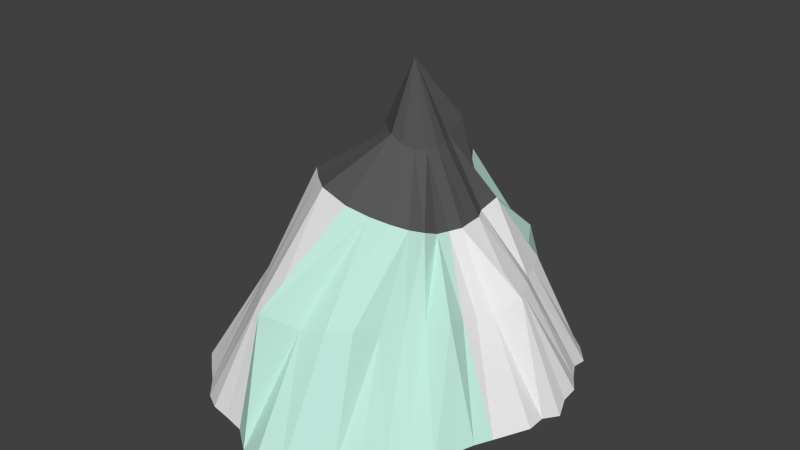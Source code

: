 # Source: ICEFLATING_ISLAND.blend  (saved by Blender 2.76.0; exported with 4.5.12 LTS)
import bpy
from mathutils import Matrix  # noqa: F401  (used for matrix-valued properties, if any)

bpy.ops.wm.read_factory_settings(use_empty=True)
scene = bpy.context.scene
scene.name = 'Scene'

# ---- collections
col_collection_1 = bpy.data.collections.new('Collection 1'); scene.collection.children.link(col_collection_1)

# ---- materials (node trees are filled in below, after node groups)
mat_snow = bpy.data.materials.new('SNOW')
mat_snow.alpha_threshold = 0.0
mat_snow.use_transparent_shadow = False
mat_snow.diffuse_color = (0.528, 0.8, 0.7094, 1.0)
mat_snow.roughness = 0.5
mat_snow.specular_intensity = 0.381
mat_rocks = bpy.data.materials.new('ROCKS')
mat_rocks.alpha_threshold = 0.0
mat_rocks.use_transparent_shadow = False
mat_rocks.diffuse_color = (0.0985, 0.0985, 0.0985, 1.0)
mat_rocks.roughness = 0.5
mat_rocks.specular_intensity = 0.0
mat_ice = bpy.data.materials.new('ICE')
mat_ice.alpha_threshold = 0.0
mat_ice.use_transparent_shadow = False
mat_ice.roughness = 0.5

# ---- material node trees

# ---- world
world_world = bpy.data.worlds.new('World'); scene.world = world_world
world_world.color = (0.05088, 0.05088, 0.05088)
world_world.use_sun_shadow = False
world_world.sun_shadow_jitter_overblur = 0.0
world_world.cycles.sampling_method = 'MANUAL'
world_world.cycles.sample_map_resolution = 256

# ---- meshes
me_cone_001 = bpy.data.meshes.new('Cone.001')
me_cone_001.from_pydata([(0.01089, 0.04372, -1.059), (0.01059, 0.8736, -0.9797), (0.3524, 0.7488, -0.9506), (0.6029, 0.5147, -0.9264), (0.759, 0.2135, -0.9241), (0.7654, -0.1281, -0.925), (0.621, -0.4404, -0.9286), (0.3765, -0.7319, -0.9598), (0.0736, -0.03063, 0.4656), (0.005449, -0.9548, -1.022), (-0.3867, -0.7924, -0.9823), (-0.6924, -0.5359, -0.9751), (-0.761, -0.1388, -0.9368), (-0.7768, 0.2281, -0.9552), (-0.5962, 0.538, -0.9437), (-0.3632, 0.8089, -0.9823), (0.2631, 0.5612, -0.9367), (0.1803, 0.389, -0.9358), (0.1006, 0.2203, -0.9892), (0.01178, 0.2397, -0.9687), (0.01372, 0.4304, -0.9433), (0.01304, 0.6265, -0.9464), (0.1114, 0.8894, -1.013), (0.1961, 0.8382, -0.9899), (0.271, 0.7806, -0.9607), (0.448, 0.3909, -0.9273), (0.3098, 0.2799, -0.9488), (0.1685, 0.1666, -0.9824), (0.4223, 0.691, -0.9475), (0.4831, 0.6304, -0.9391), (0.5375, 0.5668, -0.9275), (0.5519, 0.1716, -0.9122), (0.379, 0.131, -0.9213), (0.2015, 0.08794, -0.9414), (0.6633, 0.4494, -0.9413), (0.6686, 0.3619, -0.9213), (0.7092, 0.2882, -0.9221), (0.5513, -0.07125, -0.9714), (0.3791, -0.03389, -0.9222), (0.2015, 0.00237, -0.9414), (0.7652, 0.1282, -0.925), (0.7977, 0.04277, -0.9439), (0.765, -0.04257, -0.925), (0.4477, -0.2918, -0.9141), (0.3126, -0.1833, -0.9824), (0.1644, -0.07473, -0.9414), (0.7283, -0.2051, -0.925), (0.6912, -0.282, -0.925), (0.6537, -0.3586, -0.9249), (0.2696, -0.4898, -0.9403), (0.1803, -0.2968, -0.9358), (0.09786, -0.1307, -0.9526), (0.6, -0.5401, -0.9673), (0.4932, -0.5604, -0.9376), (0.435, -0.6388, -0.9474), (0.1087, -0.07118, 0.0953), (0.2104, -0.2294, -0.1685), (0.269, -0.477, -0.5092), (0.00905, -0.5857, -0.9742), (0.01135, -0.3513, -0.955), (0.01635, -0.1548, -1.028), (0.2909, -0.7803, -0.9686), (0.211, -0.8528, -0.9941), (0.1234, -0.9184, -1.025), (-0.2628, -0.5261, -1.012), (-0.1621, -0.3161, -0.9598), (-0.07811, -0.1338, -1.058), (-0.1022, -0.894, -1.007), (-0.1898, -0.832, -0.9815), (-0.2874, -0.8104, -0.9816), (-0.4607, -0.3386, -0.9512), (-0.2876, -0.1954, -0.9426), (-0.1422, -0.07677, -0.9718), (-0.4756, -0.7408, -0.9947), (-0.5424, -0.6655, -0.9817), (-0.6188, -0.6016, -0.9792), (-0.5258, -0.0765, -0.9203), (-0.3461, -0.03495, -0.9246), (-0.1741, 0.002087, -0.9425), (-0.7176, -0.4332, -0.9658), (-0.8106, -0.3279, -1.001), (-0.7397, -0.2269, -0.9436), (-0.5124, 0.1715, -0.9322), (-0.3495, 0.1324, -1.004), (-0.1743, 0.08819, -0.9496), (-0.7303, -0.04165, -0.9275), (-0.7098, 0.04737, -0.9221), (-0.7692, 0.1309, -0.9595), (-0.4069, 0.3904, -0.9448), (-0.2716, 0.2795, -0.9213), (-0.1363, 0.165, -0.9414), (-0.6685, 0.2876, -0.9213), (-0.6327, 0.3619, -0.9213), (-0.649, 0.4612, -0.9546), (-0.2219, 0.5477, -0.9195), (-0.1467, 0.3843, -0.9477), (-0.06985, 0.2186, -0.943), (-0.4968, 0.5618, -0.9213), (-0.4506, 0.6342, -0.9376), (-0.4092, 0.7052, -0.9562), (-0.2326, 0.7507, -0.9358), (-0.1722, 0.8121, -0.9659), (-0.1119, 0.9096, -1.012), (0.01518, 0.6451, -0.5206), (0.029, 0.4377, -0.08755), (0.06084, 0.1738, 0.1833), (0.1508, 0.1811, 0.1757), (0.1545, 0.3157, -0.1872), (0.27, 0.5588, -0.5209), (0.1473, 0.09542, 0.1226), (0.286, 0.2632, -0.1815), (0.4208, 0.3678, -0.5209), (0.1682, 0.05211, 0.1103), (0.2922, 0.1286, -0.2209), (0.503, 0.166, -0.5221), (0.1677, 0.004362, 0.09897), (0.293, 0.01233, -0.2261), (0.5011, -0.04908, -0.5192), (0.1464, -0.03859, 0.09118), (0.2491, -0.09578, -0.2253), (0.46, -0.2733, -0.4747), (0.05935, -0.08957, 0.1151), (0.07636, -0.3141, -0.1196), (0.009822, -0.6539, -0.5091), (0.00265, -0.08911, 0.1413), (-0.1523, -0.3336, -0.05205), (-0.2887, -0.5925, -0.5238), (-0.04297, -0.05426, 0.1358), (-0.3353, -0.1759, -0.07066), (-0.4694, -0.3564, -0.5174), (-0.09603, -0.01019, 0.1486), (-0.2639, 0.003328, -0.1909), (-0.4768, -0.06189, -0.5302), (-0.1017, 0.06224, 0.1598), (-0.3404, 0.1621, -0.1512), (-0.4488, 0.1681, -0.533), (-0.08639, 0.1495, 0.1854), (-0.2228, 0.2768, -0.171), (-0.354, 0.3649, -0.533), (-0.01762, 0.1784, 0.1846), (-0.09389, 0.3276, -0.1794), (-0.2198, 0.5454, -0.5097), (-0.08733, 0.633, -0.5003), (-0.1638, 0.6052, -0.4936), (-0.03375, 0.3435, -0.1642), (-0.2825, 0.4945, -0.502), (-0.3108, 0.4262, -0.5203), (-0.1514, 0.2988, -0.1821), (-0.4399, 0.3256, -0.4958), (-0.4801, 0.2641, -0.4902), (-0.2199, 0.1944, -0.2011), (-0.4693, 0.09627, -0.5201), (-0.5507, 0.03786, -0.4728), (-0.3339, 0.07739, -0.1582), (-0.4707, -0.1463, -0.5267), (-0.4938, -0.2437, -0.5067), (-0.2833, -0.07201, -0.1512), (-0.4183, -0.4374, -0.5174), (-0.3565, -0.5149, -0.5208), (-0.2569, -0.2481, -0.06808), (-0.1917, -0.6176, -0.524), (-0.1081, -0.7581, -0.426), (-0.003546, -0.36, -0.07752), (0.1225, -0.6308, -0.4796), (0.2178, -0.5744, -0.4724), (0.1447, -0.2634, -0.1525), (0.3184, -0.3841, -0.5113), (0.364, -0.3076, -0.513), (0.2431, -0.1693, -0.1933), (0.4539, -0.1838, -0.503), (0.4688, -0.113, -0.5172), (0.2641, -0.03784, -0.2306), (0.5962, 0.02228, -0.454), (0.5142, 0.09392, -0.5117), (0.2902, 0.07026, -0.2245), (0.482, 0.2356, -0.5162), (0.4415, 0.2961, -0.5237), (0.2672, 0.1808, -0.2164), (0.3947, 0.4406, -0.5033), (0.3209, 0.4834, -0.5228), (0.1987, 0.2729, -0.2038), (0.2161, 0.6495, -0.4875), (0.1131, 0.6848, -0.4974), (0.0954, 0.3391, -0.1671), (-0.06943, 0.5979, -0.9532), (-0.06649, 0.4065, -0.933), (-0.1456, 0.5722, -0.9271), (-0.2819, 0.4927, -0.9141), (-0.2072, 0.3309, -0.9213), (-0.3437, 0.4409, -0.9122), (-0.4423, 0.3175, -0.9407), (-0.3089, 0.206, -0.9413), (-0.4773, 0.2445, -0.9224), (-0.5127, 0.09166, -1.016), (-0.347, 0.04949, -0.9666), (-0.5149, 0.01399, -1.017), (-0.5092, -0.1621, -0.93), (-0.317, -0.1136, -0.933), (-0.4862, -0.2489, -0.9404), (-0.398, -0.402, -0.9607), (-0.2265, -0.2556, -0.9522), (-0.3321, -0.4658, -0.9659), (-0.1726, -0.5487, -0.9698), (-0.07582, -0.3366, -0.9779), (-0.08212, -0.5687, -0.9694), (0.09999, -0.5541, -0.9782), (0.09726, -0.3241, -0.9459), (0.1875, -0.523, -0.9668), (0.3295, -0.4095, -0.9503), (0.253, -0.2373, -1.01), (0.3868, -0.3472, -0.9192), (0.4817, -0.217, -0.9408), (0.3456, -0.1093, -0.9522), (0.5167, -0.1443, -0.9458), (0.5519, 0.009594, -0.9122), (0.379, 0.04854, -0.9213), (0.5519, 0.09058, -0.9122), (0.5168, 0.2445, -0.9122), (0.3433, 0.2052, -0.9213), (0.4817, 0.3175, -0.9122), (0.3868, 0.4451, -0.9192), (0.2445, 0.3331, -0.9275), (0.3257, 0.5017, -0.9271), (0.1813, 0.5874, -0.9456), (0.09726, 0.4129, -0.9459), (0.09691, 0.6139, -0.9542)], [], [(0, 19, 18), (0, 18, 27), (0, 27, 33), (0, 33, 39), (0, 39, 45), (0, 45, 51), (0, 51, 60), (0, 60, 66), (0, 66, 72), (0, 72, 78), (0, 78, 84), (0, 84, 90), (0, 90, 96), (0, 96, 19), (1, 103, 22), (2, 108, 28), (3, 111, 34), (4, 114, 40), (5, 117, 46), (6, 120, 52), (7, 57, 61), (9, 123, 67), (10, 126, 73), (11, 129, 79), (12, 132, 85), (13, 135, 91), (14, 138, 97), (15, 141, 100), (102, 103, 1), (101, 142, 102), (100, 143, 101), (102, 142, 103), (142, 104, 103), (101, 143, 142), (143, 144, 142), (142, 144, 104), (144, 105, 104), (100, 141, 143), (141, 140, 143), (143, 140, 144), (140, 139, 144), (144, 139, 105), (139, 8, 105), (99, 141, 15), (98, 145, 99), (97, 146, 98), (99, 145, 141), (145, 140, 141), (98, 146, 145), (146, 147, 145), (145, 147, 140), (147, 139, 140), (97, 138, 146), (138, 137, 146), (146, 137, 147), (137, 136, 147), (147, 136, 139), (136, 8, 139), (93, 138, 14), (92, 148, 93), (91, 149, 92), (93, 148, 138), (148, 137, 138), (92, 149, 148), (149, 150, 148), (148, 150, 137), (150, 136, 137), (91, 135, 149), (135, 134, 149), (149, 134, 150), (134, 133, 150), (150, 133, 136), (133, 8, 136), (87, 135, 13), (86, 151, 87), (85, 152, 86), (87, 151, 135), (151, 134, 135), (86, 152, 151), (152, 153, 151), (151, 153, 134), (153, 133, 134), (85, 132, 152), (132, 131, 152), (152, 131, 153), (131, 130, 153), (153, 130, 133), (130, 8, 133), (81, 132, 12), (80, 154, 81), (79, 155, 80), (81, 154, 132), (154, 131, 132), (80, 155, 154), (155, 156, 154), (154, 156, 131), (156, 130, 131), (79, 129, 155), (129, 128, 155), (155, 128, 156), (128, 127, 156), (156, 127, 130), (127, 8, 130), (75, 129, 11), (74, 157, 75), (73, 158, 74), (75, 157, 129), (157, 128, 129), (74, 158, 157), (158, 159, 157), (157, 159, 128), (159, 127, 128), (73, 126, 158), (126, 125, 158), (158, 125, 159), (125, 124, 159), (159, 124, 127), (124, 8, 127), (69, 126, 10), (68, 160, 69), (67, 161, 68), (69, 160, 126), (160, 125, 126), (68, 161, 160), (161, 162, 160), (160, 162, 125), (162, 124, 125), (67, 123, 161), (123, 122, 161), (161, 122, 162), (122, 121, 162), (162, 121, 124), (121, 8, 124), (63, 123, 9), (62, 163, 63), (61, 164, 62), (63, 163, 123), (163, 122, 123), (62, 164, 163), (164, 165, 163), (163, 165, 122), (165, 121, 122), (61, 57, 164), (57, 56, 164), (164, 56, 165), (56, 55, 165), (165, 55, 121), (55, 8, 121), (54, 57, 7), (53, 166, 54), (52, 167, 53), (54, 166, 57), (166, 56, 57), (53, 167, 166), (167, 168, 166), (166, 168, 56), (168, 55, 56), (52, 120, 167), (120, 119, 167), (167, 119, 168), (119, 118, 168), (168, 118, 55), (118, 8, 55), (48, 120, 6), (47, 169, 48), (46, 170, 47), (48, 169, 120), (169, 119, 120), (47, 170, 169), (170, 171, 169), (169, 171, 119), (171, 118, 119), (46, 117, 170), (117, 116, 170), (170, 116, 171), (116, 115, 171), (171, 115, 118), (115, 8, 118), (42, 117, 5), (41, 172, 42), (40, 173, 41), (42, 172, 117), (172, 116, 117), (41, 173, 172), (173, 174, 172), (172, 174, 116), (174, 115, 116), (40, 114, 173), (114, 113, 173), (173, 113, 174), (113, 112, 174), (174, 112, 115), (112, 8, 115), (36, 114, 4), (35, 175, 36), (34, 176, 35), (36, 175, 114), (175, 113, 114), (35, 176, 175), (176, 177, 175), (175, 177, 113), (177, 112, 113), (34, 111, 176), (111, 110, 176), (176, 110, 177), (110, 109, 177), (177, 109, 112), (109, 8, 112), (30, 111, 3), (29, 178, 30), (28, 179, 29), (30, 178, 111), (178, 110, 111), (29, 179, 178), (179, 180, 178), (178, 180, 110), (180, 109, 110), (28, 108, 179), (108, 107, 179), (179, 107, 180), (107, 106, 180), (180, 106, 109), (106, 8, 109), (24, 108, 2), (23, 181, 24), (22, 182, 23), (24, 181, 108), (181, 107, 108), (23, 182, 181), (182, 183, 181), (181, 183, 107), (183, 106, 107), (22, 103, 182), (103, 104, 182), (182, 104, 183), (104, 105, 183), (183, 105, 106), (105, 8, 106), (21, 102, 1), (20, 184, 21), (19, 185, 20), (21, 184, 102), (184, 101, 102), (20, 185, 184), (185, 186, 184), (184, 186, 101), (186, 100, 101), (19, 96, 185), (96, 95, 185), (185, 95, 186), (95, 94, 186), (186, 94, 100), (94, 15, 100), (94, 99, 15), (95, 187, 94), (96, 188, 95), (94, 187, 99), (187, 98, 99), (95, 188, 187), (188, 189, 187), (187, 189, 98), (189, 97, 98), (96, 90, 188), (90, 89, 188), (188, 89, 189), (89, 88, 189), (189, 88, 97), (88, 14, 97), (88, 93, 14), (89, 190, 88), (90, 191, 89), (88, 190, 93), (190, 92, 93), (89, 191, 190), (191, 192, 190), (190, 192, 92), (192, 91, 92), (90, 84, 191), (84, 83, 191), (191, 83, 192), (83, 82, 192), (192, 82, 91), (82, 13, 91), (82, 87, 13), (83, 193, 82), (84, 194, 83), (82, 193, 87), (193, 86, 87), (83, 194, 193), (194, 195, 193), (193, 195, 86), (195, 85, 86), (84, 78, 194), (78, 77, 194), (194, 77, 195), (77, 76, 195), (195, 76, 85), (76, 12, 85), (76, 81, 12), (77, 196, 76), (78, 197, 77), (76, 196, 81), (196, 80, 81), (77, 197, 196), (197, 198, 196), (196, 198, 80), (198, 79, 80), (78, 72, 197), (72, 71, 197), (197, 71, 198), (71, 70, 198), (198, 70, 79), (70, 11, 79), (70, 75, 11), (71, 199, 70), (72, 200, 71), (70, 199, 75), (199, 74, 75), (71, 200, 199), (200, 201, 199), (199, 201, 74), (201, 73, 74), (72, 66, 200), (66, 65, 200), (200, 65, 201), (65, 64, 201), (201, 64, 73), (64, 10, 73), (64, 69, 10), (65, 202, 64), (66, 203, 65), (64, 202, 69), (202, 68, 69), (65, 203, 202), (203, 204, 202), (202, 204, 68), (204, 67, 68), (66, 60, 203), (60, 59, 203), (203, 59, 204), (59, 58, 204), (204, 58, 67), (58, 9, 67), (58, 63, 9), (59, 205, 58), (60, 206, 59), (58, 205, 63), (205, 62, 63), (59, 206, 205), (206, 207, 205), (205, 207, 62), (207, 61, 62), (60, 51, 206), (51, 50, 206), (206, 50, 207), (50, 49, 207), (207, 49, 61), (49, 7, 61), (49, 54, 7), (50, 208, 49), (51, 209, 50), (49, 208, 54), (208, 53, 54), (50, 209, 208), (209, 210, 208), (208, 210, 53), (210, 52, 53), (51, 45, 209), (45, 44, 209), (209, 44, 210), (44, 43, 210), (210, 43, 52), (43, 6, 52), (43, 48, 6), (44, 211, 43), (45, 212, 44), (43, 211, 48), (211, 47, 48), (44, 212, 211), (212, 213, 211), (211, 213, 47), (213, 46, 47), (45, 39, 212), (39, 38, 212), (212, 38, 213), (38, 37, 213), (213, 37, 46), (37, 5, 46), (37, 42, 5), (38, 214, 37), (39, 215, 38), (37, 214, 42), (214, 41, 42), (38, 215, 214), (215, 216, 214), (214, 216, 41), (216, 40, 41), (39, 33, 215), (33, 32, 215), (215, 32, 216), (32, 31, 216), (216, 31, 40), (31, 4, 40), (31, 36, 4), (32, 217, 31), (33, 218, 32), (31, 217, 36), (217, 35, 36), (32, 218, 217), (218, 219, 217), (217, 219, 35), (219, 34, 35), (33, 27, 218), (27, 26, 218), (218, 26, 219), (26, 25, 219), (219, 25, 34), (25, 3, 34), (25, 30, 3), (26, 220, 25), (27, 221, 26), (25, 220, 30), (220, 29, 30), (26, 221, 220), (221, 222, 220), (220, 222, 29), (222, 28, 29), (27, 18, 221), (18, 17, 221), (221, 17, 222), (17, 16, 222), (222, 16, 28), (16, 2, 28), (16, 24, 2), (17, 223, 16), (18, 224, 17), (16, 223, 24), (223, 23, 24), (17, 224, 223), (224, 225, 223), (223, 225, 23), (225, 22, 23), (18, 19, 224), (19, 20, 224), (224, 20, 225), (20, 21, 225), (225, 21, 22), (21, 1, 22)])
me_cone_001.polygons.foreach_set('material_index', [0, 0, 0, 0, 0, 0, 0, 0, 0, 0, 0, 0, 0, 0, 0, 0, 2, 2, 2, 0, 0, 0, 2, 2, 0, 0, 0, 0, 0, 0, 0, 0, 0, 0, 0, 0, 1, 0, 0, 0, 1, 1, 1, 0, 0, 0, 0, 0, 0, 0, 0, 1, 0, 0, 0, 1, 1, 1, 0, 0, 0, 0, 0, 0, 0, 0, 1, 0, 0, 0, 1, 1, 1, 0, 0, 0, 0, 0, 0, 0, 0, 1, 0, 0, 0, 1, 1, 1, 0, 0, 2, 2, 2, 2, 2, 2, 1, 2, 2, 0, 1, 1, 1, 2, 2, 2, 2, 2, 2, 2, 2, 1, 2, 2, 2, 1, 1, 1, 2, 2, 0, 2, 2, 2, 2, 2, 1, 0, 0, 0, 1, 1, 1, 0, 0, 0, 0, 0, 0, 0, 0, 1, 0, 0, 0, 1, 1, 1, 0, 0, 0, 0, 0, 0, 0, 0, 1, 0, 0, 0, 1, 1, 1, 0, 0, 2, 0, 0, 2, 2, 0, 1, 2, 2, 2, 1, 1, 1, 2, 2, 2, 2, 2, 2, 2, 2, 1, 2, 2, 2, 1, 1, 1, 2, 2, 2, 2, 2, 2, 2, 2, 1, 2, 2, 2, 1, 1, 1, 2, 0, 0, 2, 2, 0, 0, 0, 1, 0, 0, 0, 1, 1, 1, 0, 0, 0, 0, 0, 0, 0, 0, 1, 0, 0, 0, 1, 1, 1, 0, 2, 2, 0, 0, 2, 2, 0, 0, 2, 2, 2, 2, 0, 0, 0, 2, 2, 2, 2, 2, 2, 2, 2, 2, 2, 2, 2, 2, 2, 2, 2, 2, 2, 2, 2, 2, 2, 2, 2, 2, 2, 2, 2, 2, 2, 2, 2, 2, 2, 2, 2, 2, 2, 2, 2, 2, 2, 2, 2, 2, 0, 0, 0, 0, 0, 0, 0, 0, 0, 0, 0, 0, 0, 0, 0, 0, 0, 0, 0, 0, 0, 0, 0, 0, 0, 0, 0, 0, 0, 0, 0, 0, 0, 0, 0, 0, 0, 2, 0, 0, 0, 0, 2, 2, 2, 2, 2, 2, 2, 2, 2, 2, 2, 0, 0, 2, 2, 2, 2, 2, 2, 0, 2, 2, 2, 2, 2, 0, 0, 0, 2, 2, 0, 0, 0, 2, 0, 0, 0, 2, 2, 0, 0, 0, 0, 2, 0, 0, 0, 0, 0, 0, 0, 0, 0, 0, 0, 0, 0, 2, 0, 0, 0, 0, 0, 0, 2, 0, 0, 0, 0, 0, 0, 2, 2, 0, 0, 0, 0, 0, 0, 2, 0, 0, 0, 0, 0, 0, 2, 2, 0, 0, 0, 0, 0, 0, 2, 0, 0, 2, 2, 0, 0, 2, 2, 2, 2, 0, 0])
me_cone_001.materials.append(mat_snow)
me_cone_001.materials.append(mat_rocks)
me_cone_001.materials.append(mat_ice)
me_cone_001.use_remesh_preserve_volume = False
me_cone_001.use_remesh_preserve_attributes = False
me_cone_001.use_mirror_vertex_groups = False
me_cone_001.update()

# ---- objects
ob_cone = bpy.data.objects.new('Cone', me_cone_001)

# ---- transforms, parenting, visibility, modifiers, constraints
ob_cone.location = (0.0, 0.0, 0.0)
ob_cone.scale = (43.61, 43.61, 43.61)
ob_cone.lineart.crease_threshold = 0.0

# ---- collection membership
col_collection_1.objects.link(ob_cone)

# ---- scene / render settings (as saved in the file)
scene.frame_start = 1; scene.frame_end = 250; scene.frame_set(1)
scene.render.engine = 'BLENDER_EEVEE_NEXT'
scene.render.resolution_percentage = 50
scene.render.dither_intensity = 0.0
scene.cycles.use_denoising = False
scene.cycles.samples = 10
scene.cycles.sampling_pattern = 'TABULATED_SOBOL'
scene.cycles.light_sampling_threshold = 0.0
scene.cycles.use_adaptive_sampling = False
scene.cycles.use_light_tree = False
scene.cycles.blur_glossy = 0.0
scene.cycles.pixel_filter_type = 'GAUSSIAN'
scene.cycles.sample_clamp_indirect = 0.0
scene.view_settings.view_transform = 'Standard'
bpy.context.view_layer.update()

# ---- added for rendering (the .blend has no active camera and no usable light): camera, sun
cam_auto = bpy.data.cameras.new('AutoCamera')
cam_auto.lens = 50.0
cam_auto.sensor_width = 36.0
cam_auto.clip_end = 2050.81
ob_auto_camera = bpy.data.objects.new('AutoCamera', cam_auto)
scene.collection.objects.link(ob_auto_camera)
ob_auto_camera.location = (116.574, -141.213, 80.5392)
ob_auto_camera.rotation_euler = (1.09748, -7.21219e-08, 0.694738)
scene.camera = ob_auto_camera
light_auto_sun = bpy.data.lights.new('AutoSun', 'SUN')
light_auto_sun.energy = 3.0
light_auto_sun.angle = 0.0523599
ob_auto_sun = bpy.data.objects.new('AutoSun', light_auto_sun)
scene.collection.objects.link(ob_auto_sun)
ob_auto_sun.rotation_euler = (0.872665, 0.174533, 0.523599)
bpy.context.view_layer.update()
